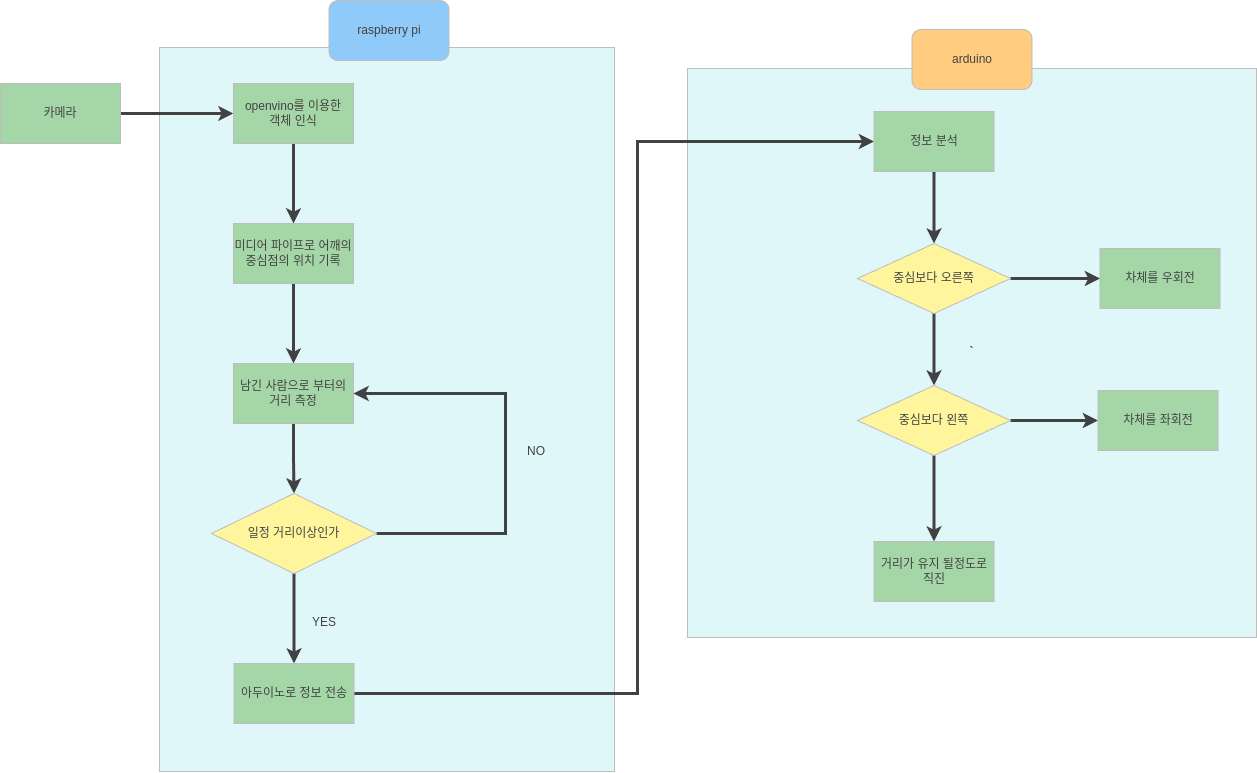

The diagram above was exported from draw.io. Its source (the exported page's mxGraphModel, read from the mxfile embedded in the PNG):
<mxGraphModel dx="1670" dy="933" grid="0" gridSize="10" guides="1" tooltips="1" connect="1" arrows="1" fold="1" page="1" pageScale="1" pageWidth="827" pageHeight="1169" math="0" shadow="0">
  <root>
    <mxCell id="0" />
    <mxCell id="1" parent="0" />
    <mxCell id="PCF1ELPfbyy23AVzJif1-6" value="`" style="whiteSpace=wrap;html=1;aspect=fixed;fillColor=#E0F7FA;strokeColor=#BDBDBD;" parent="1" vertex="1">
      <mxGeometry x="1230" y="164" width="569" height="569" as="geometry" />
    </mxCell>
    <mxCell id="7czu2f7Ux0AKAgzEIGZt-2" value="arduino" style="rounded=1;whiteSpace=wrap;html=1;strokeColor=#BDBDBD;fillColor=#FFCC80;fontColor=#424242;" vertex="1" parent="1">
      <mxGeometry x="1454.5" y="125" width="120" height="60" as="geometry" />
    </mxCell>
    <mxCell id="PCF1ELPfbyy23AVzJif1-5" value="" style="rounded=0;whiteSpace=wrap;html=1;fillColor=#E0F7FA;strokeColor=#BDBDBD;" parent="1" vertex="1">
      <mxGeometry x="702" y="143" width="455" height="724" as="geometry" />
    </mxCell>
    <mxCell id="7czu2f7Ux0AKAgzEIGZt-1" value="raspberry pi" style="rounded=1;whiteSpace=wrap;html=1;strokeColor=#BDBDBD;fillColor=#90CAF9;fontColor=#424242;" vertex="1" parent="1">
      <mxGeometry x="871.5" y="96" width="120" height="60" as="geometry" />
    </mxCell>
    <mxCell id="Y9K_3Phk27BSzb8IIOIM-14" value="" style="edgeStyle=orthogonalEdgeStyle;rounded=0;orthogonalLoop=1;jettySize=auto;html=1;entryX=0;entryY=0.5;entryDx=0;entryDy=0;strokeColor=#424242;strokeWidth=3;" parent="1" source="Y9K_3Phk27BSzb8IIOIM-15" target="Y9K_3Phk27BSzb8IIOIM-17" edge="1">
      <mxGeometry relative="1" as="geometry">
        <mxPoint x="792" y="209" as="targetPoint" />
      </mxGeometry>
    </mxCell>
    <mxCell id="Y9K_3Phk27BSzb8IIOIM-15" value="카메라" style="rounded=0;whiteSpace=wrap;html=1;strokeColor=#BDBDBD;fillColor=#A5D6A7;fontColor=#424242;" parent="1" vertex="1">
      <mxGeometry x="543" y="179" width="120" height="60" as="geometry" />
    </mxCell>
    <mxCell id="Y9K_3Phk27BSzb8IIOIM-20" value="" style="edgeStyle=orthogonalEdgeStyle;rounded=0;orthogonalLoop=1;jettySize=auto;html=1;strokeColor=#424242;strokeWidth=3;" parent="1" source="Y9K_3Phk27BSzb8IIOIM-17" target="Y9K_3Phk27BSzb8IIOIM-19" edge="1">
      <mxGeometry relative="1" as="geometry" />
    </mxCell>
    <mxCell id="Y9K_3Phk27BSzb8IIOIM-17" value="&lt;div&gt;openvino를 이용한&lt;/div&gt;&lt;div&gt;객체 인식&lt;br&gt;&lt;/div&gt;" style="rounded=0;whiteSpace=wrap;html=1;strokeColor=#BDBDBD;fillColor=#A5D6A7;fontColor=#424242;" parent="1" vertex="1">
      <mxGeometry x="776" y="179" width="120" height="60" as="geometry" />
    </mxCell>
    <mxCell id="Y9K_3Phk27BSzb8IIOIM-22" value="" style="edgeStyle=orthogonalEdgeStyle;rounded=0;orthogonalLoop=1;jettySize=auto;html=1;strokeColor=#424242;strokeWidth=3;" parent="1" source="Y9K_3Phk27BSzb8IIOIM-19" target="Y9K_3Phk27BSzb8IIOIM-21" edge="1">
      <mxGeometry relative="1" as="geometry" />
    </mxCell>
    <mxCell id="Y9K_3Phk27BSzb8IIOIM-19" value="미디어 파이프로 어깨의 중심점의 위치 기록" style="rounded=0;whiteSpace=wrap;html=1;strokeColor=#BDBDBD;fillColor=#A5D6A7;fontColor=#424242;" parent="1" vertex="1">
      <mxGeometry x="776" y="319" width="120" height="60" as="geometry" />
    </mxCell>
    <mxCell id="Y9K_3Phk27BSzb8IIOIM-29" value="" style="edgeStyle=orthogonalEdgeStyle;rounded=0;orthogonalLoop=1;jettySize=auto;html=1;strokeColor=#424242;strokeWidth=3;" parent="1" source="Y9K_3Phk27BSzb8IIOIM-21" target="Y9K_3Phk27BSzb8IIOIM-28" edge="1">
      <mxGeometry relative="1" as="geometry" />
    </mxCell>
    <mxCell id="Y9K_3Phk27BSzb8IIOIM-21" value="남긴 사람으로 부터의 거리 측정" style="rounded=0;whiteSpace=wrap;html=1;strokeColor=#BDBDBD;fillColor=#A5D6A7;fontColor=#424242;" parent="1" vertex="1">
      <mxGeometry x="776" y="459" width="120" height="60" as="geometry" />
    </mxCell>
    <mxCell id="Y9K_3Phk27BSzb8IIOIM-31" value="" style="edgeStyle=orthogonalEdgeStyle;rounded=0;orthogonalLoop=1;jettySize=auto;html=1;strokeColor=#424242;strokeWidth=3;" parent="1" source="Y9K_3Phk27BSzb8IIOIM-28" target="Y9K_3Phk27BSzb8IIOIM-30" edge="1">
      <mxGeometry relative="1" as="geometry" />
    </mxCell>
    <mxCell id="Y9K_3Phk27BSzb8IIOIM-33" value="" style="edgeStyle=orthogonalEdgeStyle;rounded=0;orthogonalLoop=1;jettySize=auto;html=1;entryX=1;entryY=0.5;entryDx=0;entryDy=0;strokeColor=#424242;strokeWidth=3;" parent="1" source="Y9K_3Phk27BSzb8IIOIM-28" target="Y9K_3Phk27BSzb8IIOIM-21" edge="1">
      <mxGeometry relative="1" as="geometry">
        <mxPoint x="1032" y="489" as="targetPoint" />
        <Array as="points">
          <mxPoint x="1048" y="629" />
          <mxPoint x="1048" y="489" />
        </Array>
      </mxGeometry>
    </mxCell>
    <mxCell id="Y9K_3Phk27BSzb8IIOIM-28" value="일정 거리이상인가" style="rhombus;whiteSpace=wrap;html=1;rounded=0;strokeColor=#BDBDBD;fillColor=#FFF59D;fontColor=#424242;" parent="1" vertex="1">
      <mxGeometry x="754" y="589" width="165" height="80" as="geometry" />
    </mxCell>
    <mxCell id="Y9K_3Phk27BSzb8IIOIM-39" value="" style="edgeStyle=orthogonalEdgeStyle;rounded=0;orthogonalLoop=1;jettySize=auto;html=1;entryX=0;entryY=0.5;entryDx=0;entryDy=0;exitX=1;exitY=0.5;exitDx=0;exitDy=0;strokeColor=#424242;strokeWidth=3;" parent="1" source="Y9K_3Phk27BSzb8IIOIM-30" target="Y9K_3Phk27BSzb8IIOIM-37" edge="1">
      <mxGeometry relative="1" as="geometry">
        <mxPoint x="1397.5" y="237" as="targetPoint" />
        <Array as="points">
          <mxPoint x="1180" y="789" />
          <mxPoint x="1180" y="237" />
        </Array>
        <mxPoint x="966" y="818" as="sourcePoint" />
      </mxGeometry>
    </mxCell>
    <mxCell id="Y9K_3Phk27BSzb8IIOIM-30" value="아두이노로 정보 전송" style="whiteSpace=wrap;html=1;rounded=0;strokeColor=#BDBDBD;fillColor=#A5D6A7;fontColor=#424242;" parent="1" vertex="1">
      <mxGeometry x="776.5" y="759" width="120" height="60" as="geometry" />
    </mxCell>
    <mxCell id="Y9K_3Phk27BSzb8IIOIM-35" value="NO" style="text;html=1;align=center;verticalAlign=middle;whiteSpace=wrap;rounded=0;strokeColor=none;fontColor=#424242;" parent="1" vertex="1">
      <mxGeometry x="1049" y="532" width="60" height="30" as="geometry" />
    </mxCell>
    <mxCell id="Y9K_3Phk27BSzb8IIOIM-36" value="YES" style="text;html=1;align=center;verticalAlign=middle;whiteSpace=wrap;rounded=0;strokeColor=none;fontColor=#424242;" parent="1" vertex="1">
      <mxGeometry x="836.5" y="703" width="60" height="30" as="geometry" />
    </mxCell>
    <mxCell id="WDUh1qcv5XPEiJBTWY0D-2" value="" style="edgeStyle=orthogonalEdgeStyle;rounded=0;orthogonalLoop=1;jettySize=auto;html=1;strokeColor=#424242;strokeWidth=3;" parent="1" source="Y9K_3Phk27BSzb8IIOIM-37" target="WDUh1qcv5XPEiJBTWY0D-1" edge="1">
      <mxGeometry relative="1" as="geometry" />
    </mxCell>
    <mxCell id="Y9K_3Phk27BSzb8IIOIM-37" value="정보 분석" style="rounded=0;whiteSpace=wrap;html=1;fillColor=#A5D6A7;strokeColor=#BDBDBD;fontColor=#424242;" parent="1" vertex="1">
      <mxGeometry x="1416.5" y="207" width="120" height="60" as="geometry" />
    </mxCell>
    <mxCell id="PCF1ELPfbyy23AVzJif1-3" value="" style="edgeStyle=orthogonalEdgeStyle;rounded=0;orthogonalLoop=1;jettySize=auto;html=1;strokeColor=#424242;strokeWidth=3;" parent="1" source="WDUh1qcv5XPEiJBTWY0D-1" target="WDUh1qcv5XPEiJBTWY0D-12" edge="1">
      <mxGeometry relative="1" as="geometry" />
    </mxCell>
    <mxCell id="PCF1ELPfbyy23AVzJif1-4" value="" style="edgeStyle=orthogonalEdgeStyle;rounded=0;orthogonalLoop=1;jettySize=auto;html=1;strokeColor=#424242;strokeWidth=3;" parent="1" source="WDUh1qcv5XPEiJBTWY0D-1" target="WDUh1qcv5XPEiJBTWY0D-5" edge="1">
      <mxGeometry relative="1" as="geometry" />
    </mxCell>
    <mxCell id="WDUh1qcv5XPEiJBTWY0D-1" value="중심보다 오른쪽" style="rhombus;whiteSpace=wrap;html=1;rounded=0;fillColor=#FFF59D;strokeColor=#BDBDBD;fontColor=#424242;" parent="1" vertex="1">
      <mxGeometry x="1400" y="339" width="153" height="70" as="geometry" />
    </mxCell>
    <mxCell id="PCF1ELPfbyy23AVzJif1-1" value="" style="edgeStyle=orthogonalEdgeStyle;rounded=0;orthogonalLoop=1;jettySize=auto;html=1;strokeColor=#424242;strokeWidth=3;" parent="1" source="WDUh1qcv5XPEiJBTWY0D-5" target="WDUh1qcv5XPEiJBTWY0D-16" edge="1">
      <mxGeometry relative="1" as="geometry" />
    </mxCell>
    <mxCell id="PCF1ELPfbyy23AVzJif1-2" value="" style="edgeStyle=orthogonalEdgeStyle;rounded=0;orthogonalLoop=1;jettySize=auto;html=1;strokeColor=#424242;strokeWidth=3;" parent="1" source="WDUh1qcv5XPEiJBTWY0D-5" target="WDUh1qcv5XPEiJBTWY0D-14" edge="1">
      <mxGeometry relative="1" as="geometry" />
    </mxCell>
    <mxCell id="WDUh1qcv5XPEiJBTWY0D-5" value="중심보다 왼쪽" style="rhombus;whiteSpace=wrap;html=1;rounded=0;fillColor=#FFF59D;strokeColor=#BDBDBD;fontColor=#424242;" parent="1" vertex="1">
      <mxGeometry x="1400" y="481" width="153" height="70" as="geometry" />
    </mxCell>
    <mxCell id="WDUh1qcv5XPEiJBTWY0D-12" value="차체를 우회전" style="rounded=0;whiteSpace=wrap;html=1;fillColor=#A5D6A7;strokeColor=#BDBDBD;fontColor=#424242;" parent="1" vertex="1">
      <mxGeometry x="1642.5" y="344" width="120" height="60" as="geometry" />
    </mxCell>
    <mxCell id="WDUh1qcv5XPEiJBTWY0D-14" value="차체를 좌회전" style="rounded=0;whiteSpace=wrap;html=1;fillColor=#A5D6A7;strokeColor=#BDBDBD;fontColor=#424242;" parent="1" vertex="1">
      <mxGeometry x="1640.5" y="486" width="120" height="60" as="geometry" />
    </mxCell>
    <mxCell id="WDUh1qcv5XPEiJBTWY0D-16" value="&lt;div&gt;거리가 유지 될정도로&lt;/div&gt;&lt;div&gt;직진&lt;br&gt;&lt;/div&gt;" style="whiteSpace=wrap;html=1;rounded=0;fillColor=#A5D6A7;strokeColor=#BDBDBD;fontColor=#424242;" parent="1" vertex="1">
      <mxGeometry x="1416.5" y="637" width="120" height="60" as="geometry" />
    </mxCell>
  </root>
</mxGraphModel>